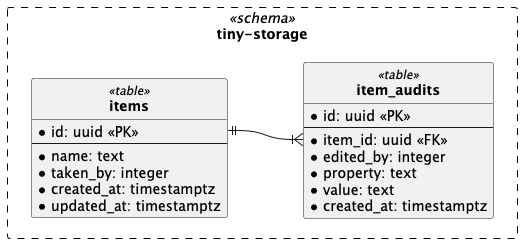

The diagram above was rendered by PlantUML. Its source (embedded in the PNG):
@startuml
left to right direction
hide circle

rectangle "tiny-storage" as storage <<schema>> #white;line:black;line.dashed;text:black {
    entity "**items**" as items <<table>> {
        *id: uuid <<PK>>
        --
        *name: text
        *taken_by: integer
        *created_at: timestamptz
        *updated_at: timestamptz
    }

    entity "**item_audits**" as item_audits <<table>> {
        *id: uuid <<PK>>
        --
        *item_id: uuid <<FK>>
        *edited_by: integer
        *property: text
        *value: text
        *created_at: timestamptz
    }

    items::id ||--|{ item_audits::item_id
}
@enduml